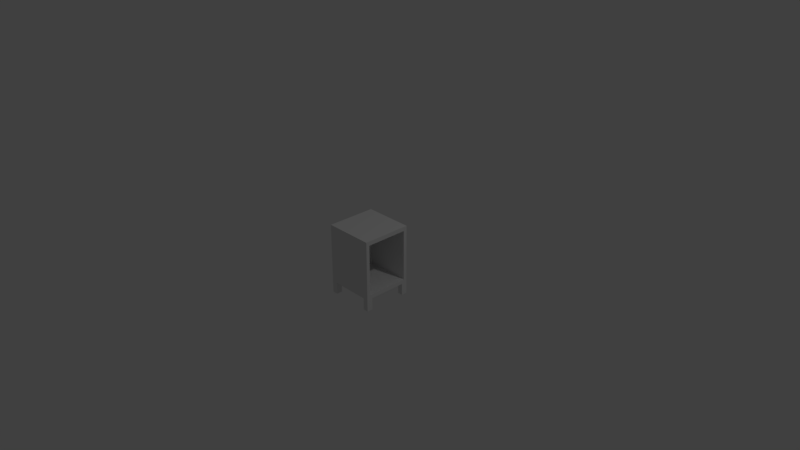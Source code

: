 # Source: banker.blend  (saved by Blender 2.78.0; exported with 4.5.12 LTS)
import bpy
from mathutils import Matrix  # noqa: F401  (used for matrix-valued properties, if any)

bpy.ops.wm.read_factory_settings(use_empty=True)
scene = bpy.context.scene
scene.name = 'Scene'

# ---- collections
col_collection_1 = bpy.data.collections.new('Collection 1'); scene.collection.children.link(col_collection_1)

# ---- materials (node trees are filled in below, after node groups)
mat_material = bpy.data.materials.new('Material')
mat_material.alpha_threshold = 0.0
mat_material.use_transparent_shadow = False
mat_material.roughness = 0.5
mat_material.line_color = (0.0, 0.0, 0.0, 1.0)

# ---- material node trees

# ---- world
world_world = bpy.data.worlds.new('World'); scene.world = world_world
world_world.color = (0.05088, 0.05088, 0.05088)
world_world.use_sun_shadow = False
world_world.sun_shadow_jitter_overblur = 0.0
world_world.cycles.sampling_method = 'MANUAL'

# ---- cameras
cam_camera = bpy.data.cameras.new('Camera')
cam_camera.clip_end = 100.0
cam_camera.lens = 35.0
cam_camera.sensor_width = 32.0
cam_camera.sensor_height = 18.0
cam_camera.ortho_scale = 7.314
cam_camera.dof.focus_distance = 0.0
cam_camera.dof.aperture_fstop = 128.0

# ---- lights
light_lamp = bpy.data.lights.new('Lamp', 'POINT')
light_lamp.transmission_factor = 0.0
light_lamp.cutoff_distance = 30.0
light_lamp.energy = 100.0
light_lamp.shadow_buffer_clip_start = 1.001
light_lamp.shadow_soft_size = 0.1
light_lamp.shadow_maximum_resolution = 0.006
light_lamp.use_absolute_resolution = True

# ---- meshes
me_cube = bpy.data.meshes.new('Cube')
me_cube.from_pydata([(1.0, 1.0, -1.0), (1.0, -1.0, -1.0), (-1.0, -1.0, -1.0), (-1.0, 1.0, -1.0), (1.0, 1.0, 1.0), (1.0, -1.0, 1.0), (-1.0, -1.0, 1.0), (-1.0, 1.0, 1.0), (1.0, 0.8586, -0.8586), (1.0, -0.8586, -0.8586), (-0.8845, -0.8845, -0.8845), (-0.8845, 0.8845, -0.8845), (1.0, 0.8586, 0.8586), (1.0, -0.8586, 0.8586), (-0.8845, -0.8845, 0.8845), (-0.8845, 0.8845, 0.8845), (1.0, -0.7566, -1.0), (-1.0, -0.7566, -1.0), (1.0, -0.7566, 1.0), (-1.0, -0.7566, 1.0), (1.0, -0.6496, -0.8586), (-0.8845, -0.6692, -0.8845), (1.0, -0.6496, 0.8586), (-0.8845, -0.6692, 0.8845), (-1.0, 0.7664, -1.0), (-1.0, 0.7664, 1.0), (-0.8845, 0.6779, -0.8845), (-0.8845, 0.6779, 0.8845), (1.0, 0.7664, -1.0), (1.0, 0.7664, 1.0), (1.0, 0.658, -0.8586), (1.0, 0.658, 0.8586), (0.7884, 1.0, -1.0), (0.7884, -1.0, -1.0), (0.7884, 1.0, 1.0), (0.7884, -1.0, 1.0), (0.7884, -0.7566, 1.0), (0.7884, -0.7566, -1.0), (0.7884, 0.7664, -1.0), (0.7884, 0.7664, 1.0), (-0.7778, 1.0, -1.0), (-0.7778, -1.0, -1.0), (-0.7778, 1.0, 1.0), (-0.7778, -1.0, 1.0), (-0.7778, -0.7566, -1.0), (-0.7778, 0.7664, -1.0), (-0.7778, -0.7566, 1.0), (-0.7778, 0.7664, 1.0), (1.0, -0.7566, -1.401), (1.0, -1.0, -1.401), (-0.7778, 1.0, -1.401), (-1.0, 1.0, -1.401), (-0.7778, -1.0, -1.401), (-1.0, -1.0, -1.401), (-1.0, 0.7664, -1.401), (-1.0, -0.7566, -1.401), (-0.7778, -0.7566, -1.401), (1.0, 1.0, -1.401), (1.0, 0.7664, -1.401), (-0.7778, 0.7664, -1.401), (0.7884, 1.0, -1.401), (0.7884, -1.0, -1.401), (0.7884, -0.7566, -1.401), (0.7884, 0.7664, -1.401)], [], [(2, 17, 55, 53), (46, 19, 6, 43), (41, 43, 6, 2), (24, 25, 7, 3), (42, 40, 3, 7), (20, 21, 10, 9), (22, 13, 14, 23), (9, 10, 14, 13), (26, 11, 15, 27), (12, 15, 11, 8), (28, 0, 8, 30), (0, 4, 12, 8), (5, 1, 9, 13), (18, 5, 13, 22), (29, 18, 22, 31), (1, 16, 20, 9), (10, 21, 23, 14), (31, 22, 23, 27), (30, 26, 21, 20), (2, 6, 19, 17), (47, 25, 19, 46), (45, 44, 17, 24), (17, 44, 56, 55), (42, 7, 25, 47), (8, 11, 26, 30), (12, 31, 27, 15), (4, 29, 31, 12), (16, 28, 30, 20), (21, 26, 27, 23), (17, 19, 25, 24), (4, 34, 39, 29), (37, 16, 48, 62), (28, 16, 37, 38), (29, 39, 36, 18), (4, 0, 32, 34), (1, 5, 35, 33), (18, 36, 35, 5), (24, 3, 51, 54), (34, 42, 47, 39), (32, 38, 45, 40), (38, 37, 44, 45), (39, 47, 46, 36), (34, 32, 40, 42), (33, 35, 43, 41), (36, 46, 43, 35), (37, 33, 41, 44), (56, 52, 53, 55), (50, 59, 54, 51), (57, 58, 63, 60), (48, 49, 61, 62), (28, 38, 63, 58), (16, 1, 49, 48), (45, 24, 54, 59), (32, 0, 57, 60), (33, 37, 62, 61), (3, 40, 50, 51), (1, 33, 61, 49), (44, 41, 52, 56), (38, 32, 60, 63), (41, 2, 53, 52), (40, 45, 59, 50), (0, 28, 58, 57)])
me_cube.materials.append(mat_material)
me_cube.use_remesh_preserve_volume = False
me_cube.use_remesh_preserve_attributes = False
me_cube.use_mirror_vertex_groups = False
me_cube.update()

# ---- objects
ob_cube = bpy.data.objects.new('Cube', me_cube)
ob_lamp = bpy.data.objects.new('Lamp', light_lamp)
ob_camera = bpy.data.objects.new('Camera', cam_camera)

# ---- transforms, parenting, visibility, modifiers, constraints
ob_cube.location = (0.0, 0.0, 0.0)
ob_cube.scale = (0.3388, 0.3388, 0.409)
ob_cube.lock_rotations_4d = False
ob_cube.empty_display_type = 'ARROWS'
ob_cube.lineart.crease_threshold = 0.0
ob_lamp.location = (4.076, 1.005, 5.904)
ob_lamp.rotation_euler = (0.6503, 0.05522, 1.866)
ob_lamp.lock_rotations_4d = False
ob_lamp.empty_display_type = 'ARROWS'
ob_lamp.color = (0.0, 0.0, 0.0, 0.0)
ob_lamp.lineart.crease_threshold = 0.0
ob_camera.location = (7.481, -6.508, 5.344)
ob_camera.rotation_euler = (1.109, 0.0, 0.8149)
ob_camera.lock_rotations_4d = False
ob_camera.empty_display_type = 'ARROWS'
ob_camera.color = (0.0, 0.0, 0.0, 0.0)
ob_camera.display_type = 'WIRE'
ob_camera.lineart.crease_threshold = 0.0

# ---- collection membership
col_collection_1.objects.link(ob_cube)
col_collection_1.objects.link(ob_lamp)
col_collection_1.objects.link(ob_camera)

# ---- scene / render settings (as saved in the file)
scene.camera = ob_camera
scene.frame_start = 1; scene.frame_end = 250; scene.frame_set(1)
scene.render.engine = 'BLENDER_EEVEE_NEXT'
scene.render.resolution_percentage = 50
scene.render.dither_intensity = 0.0
scene.cycles.use_denoising = False
scene.cycles.samples = 128
scene.cycles.sampling_pattern = 'TABULATED_SOBOL'
scene.cycles.light_sampling_threshold = 0.0
scene.cycles.use_adaptive_sampling = False
scene.cycles.use_light_tree = False
scene.cycles.blur_glossy = 0.0
scene.cycles.sample_clamp_indirect = 0.0
scene.view_settings.view_transform = 'Standard'
bpy.context.view_layer.update()
